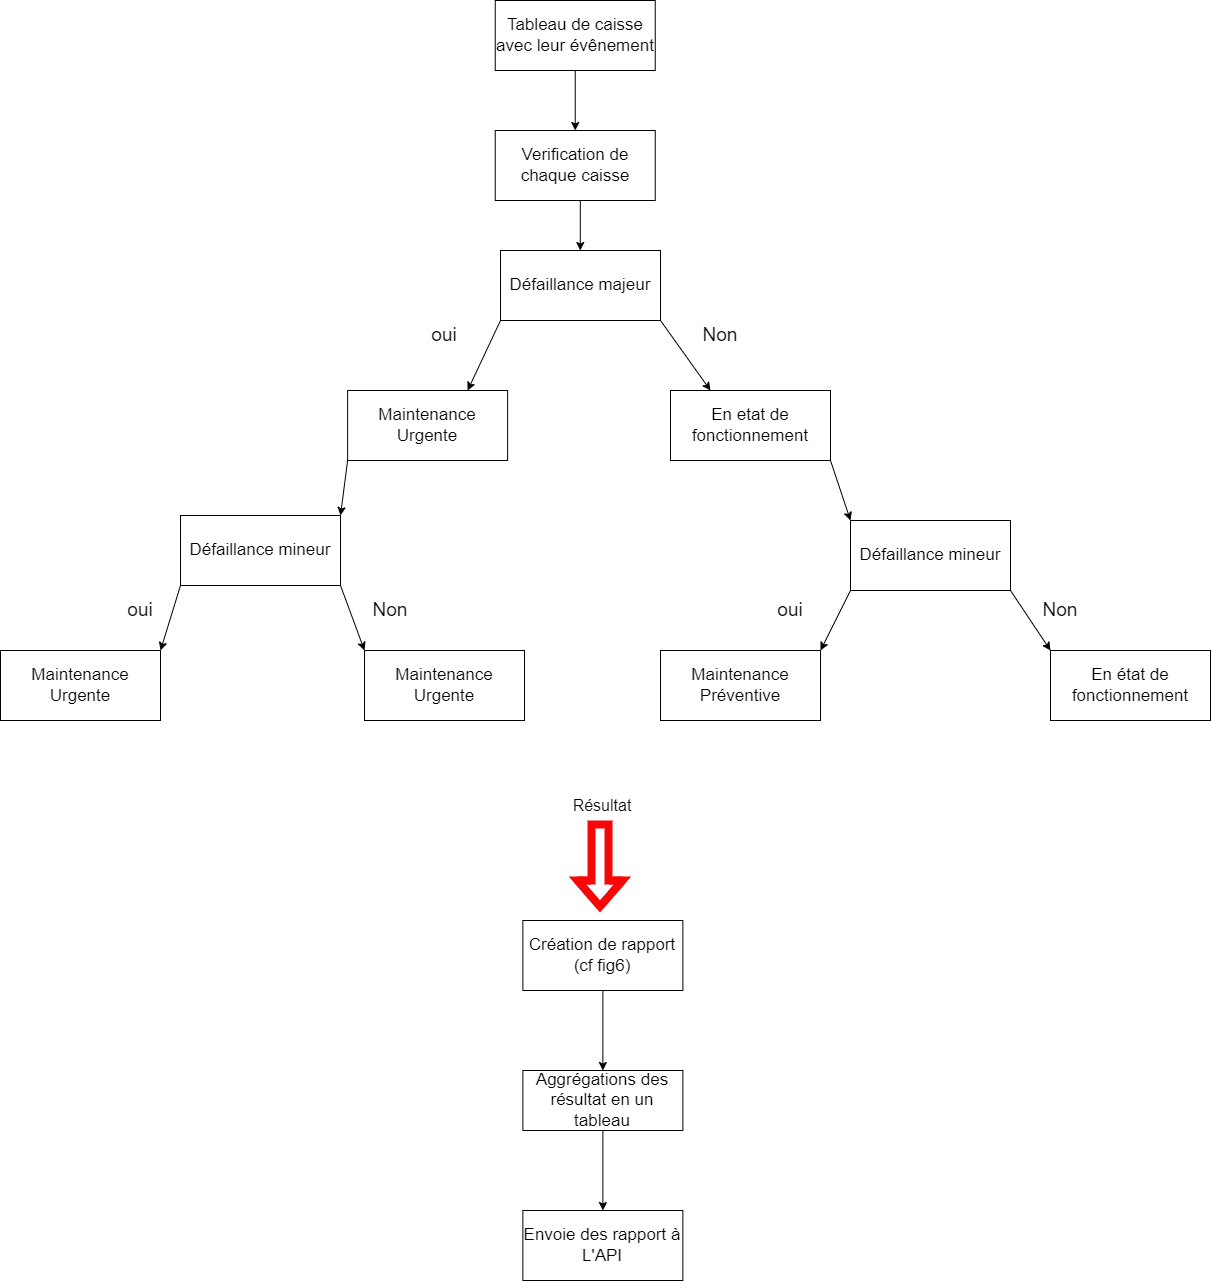

The diagram above was exported from draw.io. Its source (the exported page's mxGraphModel, read from the mxfile embedded in the PNG):
<mxGraphModel dx="2261" dy="699" grid="1" gridSize="10" guides="1" tooltips="1" connect="1" arrows="1" fold="1" page="1" pageScale="1" pageWidth="827" pageHeight="1169" math="0" shadow="0">
  <root>
    <mxCell id="0" />
    <mxCell id="1" parent="0" />
    <mxCell id="1mt95bbedA6pJxLoyAAW-3" value="" style="edgeStyle=orthogonalEdgeStyle;rounded=0;orthogonalLoop=1;jettySize=auto;html=1;" parent="1" source="1mt95bbedA6pJxLoyAAW-1" target="1mt95bbedA6pJxLoyAAW-2" edge="1">
      <mxGeometry relative="1" as="geometry" />
    </mxCell>
    <mxCell id="1mt95bbedA6pJxLoyAAW-1" value="Tableau de caisse avec leur évênement" style="rounded=0;whiteSpace=wrap;html=1;fontSize=17;strokeWidth=1;" parent="1" vertex="1">
      <mxGeometry x="434.75" y="90" width="160" height="70" as="geometry" />
    </mxCell>
    <mxCell id="1mt95bbedA6pJxLoyAAW-5" value="" style="edgeStyle=orthogonalEdgeStyle;rounded=0;orthogonalLoop=1;jettySize=auto;html=1;exitX=0.5;exitY=1;exitDx=0;exitDy=0;" parent="1" source="1mt95bbedA6pJxLoyAAW-2" edge="1">
      <mxGeometry relative="1" as="geometry">
        <mxPoint x="519.75" y="340" as="targetPoint" />
        <Array as="points">
          <mxPoint x="519.75" y="330" />
          <mxPoint x="519.75" y="330" />
        </Array>
      </mxGeometry>
    </mxCell>
    <mxCell id="1mt95bbedA6pJxLoyAAW-2" value="&lt;font style=&quot;font-size: 17px;&quot;&gt;Verification de chaque caisse&lt;/font&gt;" style="whiteSpace=wrap;html=1;rounded=0;" parent="1" vertex="1">
      <mxGeometry x="434.75" y="220" width="160" height="70" as="geometry" />
    </mxCell>
    <mxCell id="1mt95bbedA6pJxLoyAAW-11" value="" style="rounded=0;orthogonalLoop=1;jettySize=auto;html=1;exitX=0;exitY=1;exitDx=0;exitDy=0;entryX=0.75;entryY=0;entryDx=0;entryDy=0;" parent="1" source="1mt95bbedA6pJxLoyAAW-4" target="1mt95bbedA6pJxLoyAAW-9" edge="1">
      <mxGeometry relative="1" as="geometry" />
    </mxCell>
    <mxCell id="1mt95bbedA6pJxLoyAAW-13" style="rounded=0;orthogonalLoop=1;jettySize=auto;html=1;entryX=0.25;entryY=0;entryDx=0;entryDy=0;exitX=1;exitY=1;exitDx=0;exitDy=0;" parent="1" source="1mt95bbedA6pJxLoyAAW-4" target="1mt95bbedA6pJxLoyAAW-12" edge="1">
      <mxGeometry relative="1" as="geometry" />
    </mxCell>
    <mxCell id="1mt95bbedA6pJxLoyAAW-4" value="Défaillance majeur" style="whiteSpace=wrap;html=1;rounded=0;fontSize=17;" parent="1" vertex="1">
      <mxGeometry x="440" y="340" width="160" height="70" as="geometry" />
    </mxCell>
    <mxCell id="1mt95bbedA6pJxLoyAAW-17" value="" style="rounded=0;orthogonalLoop=1;jettySize=auto;html=1;exitX=0;exitY=1;exitDx=0;exitDy=0;entryX=1;entryY=0;entryDx=0;entryDy=0;" parent="1" source="1mt95bbedA6pJxLoyAAW-6" target="1mt95bbedA6pJxLoyAAW-16" edge="1">
      <mxGeometry relative="1" as="geometry">
        <mxPoint x="120" y="770" as="targetPoint" />
      </mxGeometry>
    </mxCell>
    <mxCell id="1mt95bbedA6pJxLoyAAW-20" value="" style="rounded=0;orthogonalLoop=1;jettySize=auto;html=1;exitX=1;exitY=1;exitDx=0;exitDy=0;entryX=0;entryY=0;entryDx=0;entryDy=0;" parent="1" source="1mt95bbedA6pJxLoyAAW-6" target="1mt95bbedA6pJxLoyAAW-19" edge="1">
      <mxGeometry relative="1" as="geometry" />
    </mxCell>
    <mxCell id="1mt95bbedA6pJxLoyAAW-6" value="&lt;font style=&quot;font-size: 17px;&quot;&gt;Défaillance mineur&lt;/font&gt;" style="whiteSpace=wrap;html=1;rounded=0;" parent="1" vertex="1">
      <mxGeometry x="120" y="605" width="160" height="70" as="geometry" />
    </mxCell>
    <mxCell id="GFJlEmIF2Dqygav-DUax-1" style="rounded=0;orthogonalLoop=1;jettySize=auto;html=1;exitX=0;exitY=1;exitDx=0;exitDy=0;entryX=1;entryY=0;entryDx=0;entryDy=0;" edge="1" parent="1" source="1mt95bbedA6pJxLoyAAW-9" target="1mt95bbedA6pJxLoyAAW-6">
      <mxGeometry relative="1" as="geometry" />
    </mxCell>
    <mxCell id="1mt95bbedA6pJxLoyAAW-9" value="&lt;font style=&quot;font-size: 17px;&quot;&gt;Maintenance Urgente&lt;/font&gt;" style="whiteSpace=wrap;html=1;rounded=0;" parent="1" vertex="1">
      <mxGeometry x="287.12" y="480" width="160" height="70" as="geometry" />
    </mxCell>
    <mxCell id="GFJlEmIF2Dqygav-DUax-9" style="rounded=0;orthogonalLoop=1;jettySize=auto;html=1;exitX=1;exitY=1;exitDx=0;exitDy=0;entryX=0;entryY=0;entryDx=0;entryDy=0;" edge="1" parent="1" source="1mt95bbedA6pJxLoyAAW-12">
      <mxGeometry relative="1" as="geometry">
        <mxPoint x="790" y="610" as="targetPoint" />
      </mxGeometry>
    </mxCell>
    <mxCell id="1mt95bbedA6pJxLoyAAW-12" value="&lt;font style=&quot;font-size: 17px;&quot;&gt;En etat de fonctionnement&lt;/font&gt;" style="whiteSpace=wrap;html=1;rounded=0;" parent="1" vertex="1">
      <mxGeometry x="610" y="480" width="160" height="70" as="geometry" />
    </mxCell>
    <mxCell id="1mt95bbedA6pJxLoyAAW-14" value="oui" style="text;html=1;strokeColor=none;fillColor=none;align=center;verticalAlign=middle;whiteSpace=wrap;rounded=0;fontSize=19;" parent="1" vertex="1">
      <mxGeometry x="354" y="410" width="60" height="30" as="geometry" />
    </mxCell>
    <mxCell id="1mt95bbedA6pJxLoyAAW-15" value="Non" style="text;html=1;strokeColor=none;fillColor=none;align=center;verticalAlign=middle;whiteSpace=wrap;rounded=0;fontSize=19;" parent="1" vertex="1">
      <mxGeometry x="630" y="410" width="60" height="30" as="geometry" />
    </mxCell>
    <mxCell id="1mt95bbedA6pJxLoyAAW-16" value="Maintenance Urgente" style="whiteSpace=wrap;html=1;rounded=0;fontSize=17;" parent="1" vertex="1">
      <mxGeometry x="-60" y="740" width="160" height="70" as="geometry" />
    </mxCell>
    <mxCell id="1mt95bbedA6pJxLoyAAW-18" value="oui" style="text;html=1;strokeColor=none;fillColor=none;align=center;verticalAlign=middle;whiteSpace=wrap;rounded=0;fontSize=19;" parent="1" vertex="1">
      <mxGeometry x="50" y="685" width="60" height="30" as="geometry" />
    </mxCell>
    <mxCell id="1mt95bbedA6pJxLoyAAW-19" value="Maintenance Urgente" style="whiteSpace=wrap;html=1;rounded=0;fontSize=17;" parent="1" vertex="1">
      <mxGeometry x="304" y="740" width="160" height="70" as="geometry" />
    </mxCell>
    <mxCell id="1mt95bbedA6pJxLoyAAW-21" value="Non" style="text;html=1;strokeColor=none;fillColor=none;align=center;verticalAlign=middle;whiteSpace=wrap;rounded=0;fontSize=19;" parent="1" vertex="1">
      <mxGeometry x="300" y="685" width="60" height="30" as="geometry" />
    </mxCell>
    <mxCell id="1mt95bbedA6pJxLoyAAW-35" value="&lt;font style=&quot;font-size: 17px;&quot;&gt;Envoie des rapport à L'API&lt;/font&gt;" style="rounded=0;whiteSpace=wrap;html=1;" parent="1" vertex="1">
      <mxGeometry x="462.37" y="1300" width="160" height="70" as="geometry" />
    </mxCell>
    <mxCell id="1mt95bbedA6pJxLoyAAW-39" value="" style="edgeStyle=orthogonalEdgeStyle;rounded=0;orthogonalLoop=1;jettySize=auto;html=1;" parent="1" source="1mt95bbedA6pJxLoyAAW-36" target="1mt95bbedA6pJxLoyAAW-35" edge="1">
      <mxGeometry relative="1" as="geometry" />
    </mxCell>
    <mxCell id="1mt95bbedA6pJxLoyAAW-36" value="Aggrégations des résultat en un tableau" style="rounded=0;whiteSpace=wrap;html=1;fontSize=17;" parent="1" vertex="1">
      <mxGeometry x="462.38" y="1160" width="160" height="60" as="geometry" />
    </mxCell>
    <mxCell id="1mt95bbedA6pJxLoyAAW-37" value="" style="shape=flexArrow;endArrow=classic;html=1;rounded=0;strokeWidth=8;strokeColor=#f70808;" parent="1" edge="1">
      <mxGeometry width="50" height="50" relative="1" as="geometry">
        <mxPoint x="539.5" y="910" as="sourcePoint" />
        <mxPoint x="539.5" y="1000" as="targetPoint" />
        <Array as="points">
          <mxPoint x="539.5" y="920" />
        </Array>
      </mxGeometry>
    </mxCell>
    <mxCell id="1mt95bbedA6pJxLoyAAW-44" value="" style="edgeStyle=orthogonalEdgeStyle;rounded=0;orthogonalLoop=1;jettySize=auto;html=1;exitX=0.5;exitY=1;exitDx=0;exitDy=0;" parent="1" source="GFJlEmIF2Dqygav-DUax-10" target="1mt95bbedA6pJxLoyAAW-36" edge="1">
      <mxGeometry relative="1" as="geometry">
        <mxPoint x="542.38" y="1096.76" as="sourcePoint" />
      </mxGeometry>
    </mxCell>
    <mxCell id="GFJlEmIF2Dqygav-DUax-10" value="Création de rapport (cf fig6)" style="rounded=0;whiteSpace=wrap;html=1;fontSize=17;" vertex="1" parent="1">
      <mxGeometry x="462.38" y="1010" width="160" height="70" as="geometry" />
    </mxCell>
    <mxCell id="GFJlEmIF2Dqygav-DUax-18" value="" style="rounded=0;orthogonalLoop=1;jettySize=auto;html=1;exitX=0;exitY=1;exitDx=0;exitDy=0;entryX=1;entryY=0;entryDx=0;entryDy=0;" edge="1" parent="1" source="GFJlEmIF2Dqygav-DUax-20" target="GFJlEmIF2Dqygav-DUax-21">
      <mxGeometry relative="1" as="geometry">
        <mxPoint x="770" y="770" as="targetPoint" />
      </mxGeometry>
    </mxCell>
    <mxCell id="GFJlEmIF2Dqygav-DUax-19" value="" style="rounded=0;orthogonalLoop=1;jettySize=auto;html=1;exitX=1;exitY=1;exitDx=0;exitDy=0;entryX=0;entryY=0;entryDx=0;entryDy=0;" edge="1" parent="1" source="GFJlEmIF2Dqygav-DUax-20" target="GFJlEmIF2Dqygav-DUax-23">
      <mxGeometry relative="1" as="geometry" />
    </mxCell>
    <mxCell id="GFJlEmIF2Dqygav-DUax-20" value="Défaillance mineur" style="whiteSpace=wrap;html=1;rounded=0;fontSize=17;" vertex="1" parent="1">
      <mxGeometry x="790" y="610" width="160" height="70" as="geometry" />
    </mxCell>
    <mxCell id="GFJlEmIF2Dqygav-DUax-21" value="Maintenance Préventive" style="whiteSpace=wrap;html=1;rounded=0;fontSize=17;" vertex="1" parent="1">
      <mxGeometry x="600" y="740" width="160" height="70" as="geometry" />
    </mxCell>
    <mxCell id="GFJlEmIF2Dqygav-DUax-22" value="oui" style="text;html=1;strokeColor=none;fillColor=none;align=center;verticalAlign=middle;whiteSpace=wrap;rounded=0;fontSize=19;" vertex="1" parent="1">
      <mxGeometry x="700" y="685" width="60" height="30" as="geometry" />
    </mxCell>
    <mxCell id="GFJlEmIF2Dqygav-DUax-23" value="En état de fonctionnement" style="whiteSpace=wrap;html=1;rounded=0;fontSize=17;" vertex="1" parent="1">
      <mxGeometry x="990" y="740" width="160" height="70" as="geometry" />
    </mxCell>
    <mxCell id="GFJlEmIF2Dqygav-DUax-24" value="Non" style="text;html=1;strokeColor=none;fillColor=none;align=center;verticalAlign=middle;whiteSpace=wrap;rounded=0;fontSize=19;" vertex="1" parent="1">
      <mxGeometry x="970" y="685" width="60" height="30" as="geometry" />
    </mxCell>
    <mxCell id="GFJlEmIF2Dqygav-DUax-25" value="&lt;font style=&quot;font-size: 16px;&quot;&gt;Résultat&lt;/font&gt;" style="text;html=1;strokeColor=none;fillColor=none;align=center;verticalAlign=middle;whiteSpace=wrap;rounded=0;" vertex="1" parent="1">
      <mxGeometry x="512.37" y="880" width="60" height="30" as="geometry" />
    </mxCell>
  </root>
</mxGraphModel>